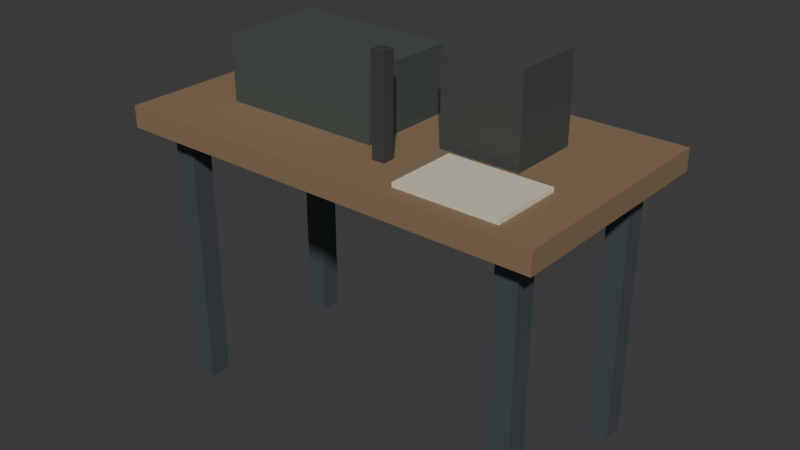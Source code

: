 # Source: radio-desk.blend  (saved by Blender 5.2.45; exported with 4.5.12 LTS)
import bpy
from mathutils import Matrix  # noqa: F401  (used for matrix-valued properties, if any)

bpy.ops.wm.read_factory_settings(use_empty=True)
scene = bpy.context.scene
scene.name = 'Scene'

# ---- collections
col_collection = bpy.data.collections.new('Collection'); scene.collection.children.link(col_collection)

# ---- materials (node trees are filled in below, after node groups)
mat_desktop = bpy.data.materials.new('DeskTop')
mat_lega = bpy.data.materials.new('LegA')
mat_legb = bpy.data.materials.new('LegB')
mat_legc = bpy.data.materials.new('LegC')
mat_legd = bpy.data.materials.new('LegD')
mat_radio = bpy.data.materials.new('Radio')
mat_speaker = bpy.data.materials.new('Speaker')
mat_microphone = bpy.data.materials.new('Microphone')
mat_paper = bpy.data.materials.new('Paper')

# ---- material node trees
mat_desktop.use_nodes = True; mat_desktop.node_tree.nodes.clear()
_N = mat_desktop.node_tree.nodes; _L = mat_desktop.node_tree.links
n0 = _N.new('ShaderNodeBsdfPrincipled'); n0.name = 'Principled BSDF'; n0.location = (-200, 100)
n0.inputs[0].default_value = (0.24, 0.16, 0.09, 1.0)
n0.inputs[2].default_value = 0.85
n0.inputs[10].default_value = 0.005
n1 = _N.new('ShaderNodeOutputMaterial'); n1.name = 'Material Output'; n1.location = (200, 100)
_L.new(n0.outputs[0], n1.inputs[0])
n1.is_active_output = True
mat_lega.use_nodes = True; mat_lega.node_tree.nodes.clear()
_N = mat_lega.node_tree.nodes; _L = mat_lega.node_tree.links
n0 = _N.new('ShaderNodeBsdfPrincipled'); n0.name = 'Principled BSDF'; n0.location = (-200, 100)
n0.inputs[0].default_value = (0.13, 0.16, 0.17, 1.0)
n0.inputs[1].default_value = 0.65
n0.inputs[2].default_value = 0.6
n0.inputs[10].default_value = 0.005
n1 = _N.new('ShaderNodeOutputMaterial'); n1.name = 'Material Output'; n1.location = (200, 100)
_L.new(n0.outputs[0], n1.inputs[0])
n1.is_active_output = True
mat_legb.use_nodes = True; mat_legb.node_tree.nodes.clear()
_N = mat_legb.node_tree.nodes; _L = mat_legb.node_tree.links
n0 = _N.new('ShaderNodeBsdfPrincipled'); n0.name = 'Principled BSDF'; n0.location = (-200, 100)
n0.inputs[0].default_value = (0.13, 0.16, 0.17, 1.0)
n0.inputs[1].default_value = 0.65
n0.inputs[2].default_value = 0.6
n0.inputs[10].default_value = 0.005
n1 = _N.new('ShaderNodeOutputMaterial'); n1.name = 'Material Output'; n1.location = (200, 100)
_L.new(n0.outputs[0], n1.inputs[0])
n1.is_active_output = True
mat_legc.use_nodes = True; mat_legc.node_tree.nodes.clear()
_N = mat_legc.node_tree.nodes; _L = mat_legc.node_tree.links
n0 = _N.new('ShaderNodeBsdfPrincipled'); n0.name = 'Principled BSDF'; n0.location = (-200, 100)
n0.inputs[0].default_value = (0.13, 0.16, 0.17, 1.0)
n0.inputs[1].default_value = 0.65
n0.inputs[2].default_value = 0.6
n0.inputs[10].default_value = 0.005
n1 = _N.new('ShaderNodeOutputMaterial'); n1.name = 'Material Output'; n1.location = (200, 100)
_L.new(n0.outputs[0], n1.inputs[0])
n1.is_active_output = True
mat_legd.use_nodes = True; mat_legd.node_tree.nodes.clear()
_N = mat_legd.node_tree.nodes; _L = mat_legd.node_tree.links
n0 = _N.new('ShaderNodeBsdfPrincipled'); n0.name = 'Principled BSDF'; n0.location = (-200, 100)
n0.inputs[0].default_value = (0.13, 0.16, 0.17, 1.0)
n0.inputs[1].default_value = 0.65
n0.inputs[2].default_value = 0.6
n0.inputs[10].default_value = 0.005
n1 = _N.new('ShaderNodeOutputMaterial'); n1.name = 'Material Output'; n1.location = (200, 100)
_L.new(n0.outputs[0], n1.inputs[0])
n1.is_active_output = True
mat_radio.use_nodes = True; mat_radio.node_tree.nodes.clear()
_N = mat_radio.node_tree.nodes; _L = mat_radio.node_tree.links
n0 = _N.new('ShaderNodeBsdfPrincipled'); n0.name = 'Principled BSDF'; n0.location = (-200, 100)
n0.inputs[0].default_value = (0.08, 0.1, 0.09, 1.0)
n0.inputs[1].default_value = 0.2
n0.inputs[2].default_value = 0.65
n0.inputs[10].default_value = 0.005
n1 = _N.new('ShaderNodeOutputMaterial'); n1.name = 'Material Output'; n1.location = (200, 100)
_L.new(n0.outputs[0], n1.inputs[0])
n1.is_active_output = True
mat_speaker.use_nodes = True; mat_speaker.node_tree.nodes.clear()
_N = mat_speaker.node_tree.nodes; _L = mat_speaker.node_tree.links
n0 = _N.new('ShaderNodeBsdfPrincipled'); n0.name = 'Principled BSDF'; n0.location = (-200, 100)
n0.inputs[0].default_value = (0.055, 0.06, 0.055, 1.0)
n0.inputs[2].default_value = 0.9
n0.inputs[10].default_value = 0.005
n1 = _N.new('ShaderNodeOutputMaterial'); n1.name = 'Material Output'; n1.location = (200, 100)
_L.new(n0.outputs[0], n1.inputs[0])
n1.is_active_output = True
mat_microphone.use_nodes = True; mat_microphone.node_tree.nodes.clear()
_N = mat_microphone.node_tree.nodes; _L = mat_microphone.node_tree.links
n0 = _N.new('ShaderNodeBsdfPrincipled'); n0.name = 'Principled BSDF'; n0.location = (-200, 100)
n0.inputs[0].default_value = (0.08, 0.08, 0.08, 1.0)
n0.inputs[1].default_value = 0.4
n0.inputs[2].default_value = 0.6
n0.inputs[10].default_value = 0.005
n1 = _N.new('ShaderNodeOutputMaterial'); n1.name = 'Material Output'; n1.location = (200, 100)
_L.new(n0.outputs[0], n1.inputs[0])
n1.is_active_output = True
mat_paper.use_nodes = True; mat_paper.node_tree.nodes.clear()
_N = mat_paper.node_tree.nodes; _L = mat_paper.node_tree.links
n0 = _N.new('ShaderNodeBsdfPrincipled'); n0.name = 'Principled BSDF'; n0.location = (-200, 100)
n0.inputs[0].default_value = (0.7, 0.65, 0.5, 1.0)
n0.inputs[2].default_value = 0.95
n0.inputs[10].default_value = 0.005
n1 = _N.new('ShaderNodeOutputMaterial'); n1.name = 'Material Output'; n1.location = (200, 100)
_L.new(n0.outputs[0], n1.inputs[0])
n1.is_active_output = True

# ---- world
world_world = bpy.data.worlds.new('World'); scene.world = world_world
world_world.use_nodes = True; world_world.node_tree.nodes.clear()
_N = world_world.node_tree.nodes; _L = world_world.node_tree.links
n0 = _N.new('ShaderNodeOutputWorld'); n0.name = 'World Output'; n0.location = (200, 100)
n1 = _N.new('ShaderNodeBackground'); n1.name = 'Background'; n1.location = (-200, 100)
n1.inputs[0].default_value = (0.05088, 0.05088, 0.05088, 1.0)
_L.new(n1.outputs[0], n0.inputs[0])
n0.is_active_output = True
world_world.color = (0.05088, 0.05088, 0.05088)
world_world.sun_shadow_jitter_overblur = 0.0

# ---- meshes
me_cube_001 = bpy.data.meshes.new('Cube.001')
me_cube_001.from_pydata([(-0.6, -0.325, -0.03), (-0.6, -0.325, 0.03), (-0.6, 0.325, -0.03), (-0.6, 0.325, 0.03), (0.6, -0.325, -0.03), (0.6, -0.325, 0.03), (0.6, 0.325, -0.03), (0.6, 0.325, 0.03)], [], [(0, 1, 3, 2), (2, 3, 7, 6), (6, 7, 5, 4), (4, 5, 1, 0), (2, 6, 4, 0), (7, 3, 1, 5)])
_uv = me_cube_001.uv_layers.new(name='UVMap')
_uv.uv.foreach_set('vector', [0.375, 0.0, 0.625, 0.0, 0.625, 0.25, 0.375, 0.25, 0.375, 0.25, 0.625, 0.25, 0.625, 0.5, 0.375, 0.5, 0.375, 0.5, 0.625, 0.5, 0.625, 0.75, 0.375, 0.75, 0.375, 0.75, 0.625, 0.75, 0.625, 1.0, 0.375, 1.0, 0.125, 0.5, 0.375, 0.5, 0.375, 0.75, 0.125, 0.75, 0.625, 0.5, 0.875, 0.5, 0.875, 0.75, 0.625, 0.75])
me_cube_001.materials.append(mat_desktop)
me_cube_001.update()
me_cube_002 = bpy.data.meshes.new('Cube.002')
me_cube_002.from_pydata([(-0.03, -0.03, -0.37), (-0.03, -0.03, 0.37), (-0.03, 0.03, -0.37), (-0.03, 0.03, 0.37), (0.03, -0.03, -0.37), (0.03, -0.03, 0.37), (0.03, 0.03, -0.37), (0.03, 0.03, 0.37)], [], [(0, 1, 3, 2), (2, 3, 7, 6), (6, 7, 5, 4), (4, 5, 1, 0), (2, 6, 4, 0), (7, 3, 1, 5)])
_uv = me_cube_002.uv_layers.new(name='UVMap')
_uv.uv.foreach_set('vector', [0.375, 0.0, 0.625, 0.0, 0.625, 0.25, 0.375, 0.25, 0.375, 0.25, 0.625, 0.25, 0.625, 0.5, 0.375, 0.5, 0.375, 0.5, 0.625, 0.5, 0.625, 0.75, 0.375, 0.75, 0.375, 0.75, 0.625, 0.75, 0.625, 1.0, 0.375, 1.0, 0.125, 0.5, 0.375, 0.5, 0.375, 0.75, 0.125, 0.75, 0.625, 0.5, 0.875, 0.5, 0.875, 0.75, 0.625, 0.75])
me_cube_002.materials.append(mat_lega)
me_cube_002.update()
me_cube_003 = bpy.data.meshes.new('Cube.003')
me_cube_003.from_pydata([(-0.03, -0.03, -0.37), (-0.03, -0.03, 0.37), (-0.03, 0.03, -0.37), (-0.03, 0.03, 0.37), (0.03, -0.03, -0.37), (0.03, -0.03, 0.37), (0.03, 0.03, -0.37), (0.03, 0.03, 0.37)], [], [(0, 1, 3, 2), (2, 3, 7, 6), (6, 7, 5, 4), (4, 5, 1, 0), (2, 6, 4, 0), (7, 3, 1, 5)])
_uv = me_cube_003.uv_layers.new(name='UVMap')
_uv.uv.foreach_set('vector', [0.375, 0.0, 0.625, 0.0, 0.625, 0.25, 0.375, 0.25, 0.375, 0.25, 0.625, 0.25, 0.625, 0.5, 0.375, 0.5, 0.375, 0.5, 0.625, 0.5, 0.625, 0.75, 0.375, 0.75, 0.375, 0.75, 0.625, 0.75, 0.625, 1.0, 0.375, 1.0, 0.125, 0.5, 0.375, 0.5, 0.375, 0.75, 0.125, 0.75, 0.625, 0.5, 0.875, 0.5, 0.875, 0.75, 0.625, 0.75])
me_cube_003.materials.append(mat_legb)
me_cube_003.update()
me_cube_004 = bpy.data.meshes.new('Cube.004')
me_cube_004.from_pydata([(-0.03, -0.03, -0.37), (-0.03, -0.03, 0.37), (-0.03, 0.03, -0.37), (-0.03, 0.03, 0.37), (0.03, -0.03, -0.37), (0.03, -0.03, 0.37), (0.03, 0.03, -0.37), (0.03, 0.03, 0.37)], [], [(0, 1, 3, 2), (2, 3, 7, 6), (6, 7, 5, 4), (4, 5, 1, 0), (2, 6, 4, 0), (7, 3, 1, 5)])
_uv = me_cube_004.uv_layers.new(name='UVMap')
_uv.uv.foreach_set('vector', [0.375, 0.0, 0.625, 0.0, 0.625, 0.25, 0.375, 0.25, 0.375, 0.25, 0.625, 0.25, 0.625, 0.5, 0.375, 0.5, 0.375, 0.5, 0.625, 0.5, 0.625, 0.75, 0.375, 0.75, 0.375, 0.75, 0.625, 0.75, 0.625, 1.0, 0.375, 1.0, 0.125, 0.5, 0.375, 0.5, 0.375, 0.75, 0.125, 0.75, 0.625, 0.5, 0.875, 0.5, 0.875, 0.75, 0.625, 0.75])
me_cube_004.materials.append(mat_legc)
me_cube_004.update()
me_cube_005 = bpy.data.meshes.new('Cube.005')
me_cube_005.from_pydata([(-0.03, -0.03, -0.37), (-0.03, -0.03, 0.37), (-0.03, 0.03, -0.37), (-0.03, 0.03, 0.37), (0.03, -0.03, -0.37), (0.03, -0.03, 0.37), (0.03, 0.03, -0.37), (0.03, 0.03, 0.37)], [], [(0, 1, 3, 2), (2, 3, 7, 6), (6, 7, 5, 4), (4, 5, 1, 0), (2, 6, 4, 0), (7, 3, 1, 5)])
_uv = me_cube_005.uv_layers.new(name='UVMap')
_uv.uv.foreach_set('vector', [0.375, 0.0, 0.625, 0.0, 0.625, 0.25, 0.375, 0.25, 0.375, 0.25, 0.625, 0.25, 0.625, 0.5, 0.375, 0.5, 0.375, 0.5, 0.625, 0.5, 0.625, 0.75, 0.375, 0.75, 0.375, 0.75, 0.625, 0.75, 0.625, 1.0, 0.375, 1.0, 0.125, 0.5, 0.375, 0.5, 0.375, 0.75, 0.125, 0.75, 0.625, 0.5, 0.875, 0.5, 0.875, 0.75, 0.625, 0.75])
me_cube_005.materials.append(mat_legd)
me_cube_005.update()
me_cube_006 = bpy.data.meshes.new('Cube.006')
me_cube_006.from_pydata([(-0.225, -0.14, -0.09), (-0.225, -0.14, 0.09), (-0.225, 0.14, -0.09), (-0.225, 0.14, 0.09), (0.225, -0.14, -0.09), (0.225, -0.14, 0.09), (0.225, 0.14, -0.09), (0.225, 0.14, 0.09)], [], [(0, 1, 3, 2), (2, 3, 7, 6), (6, 7, 5, 4), (4, 5, 1, 0), (2, 6, 4, 0), (7, 3, 1, 5)])
_uv = me_cube_006.uv_layers.new(name='UVMap')
_uv.uv.foreach_set('vector', [0.375, 0.0, 0.625, 0.0, 0.625, 0.25, 0.375, 0.25, 0.375, 0.25, 0.625, 0.25, 0.625, 0.5, 0.375, 0.5, 0.375, 0.5, 0.625, 0.5, 0.625, 0.75, 0.375, 0.75, 0.375, 0.75, 0.625, 0.75, 0.625, 1.0, 0.375, 1.0, 0.125, 0.5, 0.375, 0.5, 0.375, 0.75, 0.125, 0.75, 0.625, 0.5, 0.875, 0.5, 0.875, 0.75, 0.625, 0.75])
me_cube_006.materials.append(mat_radio)
me_cube_006.update()
me_cube_007 = bpy.data.meshes.new('Cube.007')
me_cube_007.from_pydata([(-0.11, -0.1, -0.12), (-0.11, -0.1, 0.12), (-0.11, 0.1, -0.12), (-0.11, 0.1, 0.12), (0.11, -0.1, -0.12), (0.11, -0.1, 0.12), (0.11, 0.1, -0.12), (0.11, 0.1, 0.12)], [], [(0, 1, 3, 2), (2, 3, 7, 6), (6, 7, 5, 4), (4, 5, 1, 0), (2, 6, 4, 0), (7, 3, 1, 5)])
_uv = me_cube_007.uv_layers.new(name='UVMap')
_uv.uv.foreach_set('vector', [0.375, 0.0, 0.625, 0.0, 0.625, 0.25, 0.375, 0.25, 0.375, 0.25, 0.625, 0.25, 0.625, 0.5, 0.375, 0.5, 0.375, 0.5, 0.625, 0.5, 0.625, 0.75, 0.375, 0.75, 0.375, 0.75, 0.625, 0.75, 0.625, 1.0, 0.375, 1.0, 0.125, 0.5, 0.375, 0.5, 0.375, 0.75, 0.125, 0.75, 0.625, 0.5, 0.875, 0.5, 0.875, 0.75, 0.625, 0.75])
me_cube_007.materials.append(mat_speaker)
me_cube_007.update()
me_cube_008 = bpy.data.meshes.new('Cube.008')
me_cube_008.from_pydata([(-0.0175, -0.0175, -0.13), (-0.0175, -0.0175, 0.13), (-0.0175, 0.0175, -0.13), (-0.0175, 0.0175, 0.13), (0.0175, -0.0175, -0.13), (0.0175, -0.0175, 0.13), (0.0175, 0.0175, -0.13), (0.0175, 0.0175, 0.13)], [], [(0, 1, 3, 2), (2, 3, 7, 6), (6, 7, 5, 4), (4, 5, 1, 0), (2, 6, 4, 0), (7, 3, 1, 5)])
_uv = me_cube_008.uv_layers.new(name='UVMap')
_uv.uv.foreach_set('vector', [0.375, 0.0, 0.625, 0.0, 0.625, 0.25, 0.375, 0.25, 0.375, 0.25, 0.625, 0.25, 0.625, 0.5, 0.375, 0.5, 0.375, 0.5, 0.625, 0.5, 0.625, 0.75, 0.375, 0.75, 0.375, 0.75, 0.625, 0.75, 0.625, 1.0, 0.375, 1.0, 0.125, 0.5, 0.375, 0.5, 0.375, 0.75, 0.125, 0.75, 0.625, 0.5, 0.875, 0.5, 0.875, 0.75, 0.625, 0.75])
me_cube_008.materials.append(mat_microphone)
me_cube_008.update()
me_cube_009 = bpy.data.meshes.new('Cube.009')
me_cube_009.from_pydata([(-0.14, -0.1, -0.006), (-0.14, -0.1, 0.006), (-0.14, 0.1, -0.006), (-0.14, 0.1, 0.006), (0.14, -0.1, -0.006), (0.14, -0.1, 0.006), (0.14, 0.1, -0.006), (0.14, 0.1, 0.006)], [], [(0, 1, 3, 2), (2, 3, 7, 6), (6, 7, 5, 4), (4, 5, 1, 0), (2, 6, 4, 0), (7, 3, 1, 5)])
_uv = me_cube_009.uv_layers.new(name='UVMap')
_uv.uv.foreach_set('vector', [0.375, 0.0, 0.625, 0.0, 0.625, 0.25, 0.375, 0.25, 0.375, 0.25, 0.625, 0.25, 0.625, 0.5, 0.375, 0.5, 0.375, 0.5, 0.625, 0.5, 0.625, 0.75, 0.375, 0.75, 0.375, 0.75, 0.625, 0.75, 0.625, 1.0, 0.375, 1.0, 0.125, 0.5, 0.375, 0.5, 0.375, 0.75, 0.125, 0.75, 0.625, 0.5, 0.875, 0.5, 0.875, 0.75, 0.625, 0.75])
me_cube_009.materials.append(mat_paper)
me_cube_009.update()

# ---- objects
ob_vp_lb_desktop = bpy.data.objects.new('VP_LB_DeskTop', me_cube_001)
ob_vp_lb_lega = bpy.data.objects.new('VP_LB_LegA', me_cube_002)
ob_vp_lb_legb = bpy.data.objects.new('VP_LB_LegB', me_cube_003)
ob_vp_lb_legc = bpy.data.objects.new('VP_LB_LegC', me_cube_004)
ob_vp_lb_legd = bpy.data.objects.new('VP_LB_LegD', me_cube_005)
ob_vp_lb_radio = bpy.data.objects.new('VP_LB_Radio', me_cube_006)
ob_vp_lb_speaker = bpy.data.objects.new('VP_LB_Speaker', me_cube_007)
ob_vp_lb_microphone = bpy.data.objects.new('VP_LB_Microphone', me_cube_008)
ob_vp_lb_paper = bpy.data.objects.new('VP_LB_Paper', me_cube_009)

# ---- transforms, parenting, visibility, modifiers, constraints
ob_vp_lb_desktop.location = (0.0, 0.0, 0.77)
ob_vp_lb_lega.location = (-0.5, -0.23, 0.37)
ob_vp_lb_legb.location = (0.5, -0.23, 0.37)
ob_vp_lb_legc.location = (-0.5, 0.23, 0.37)
ob_vp_lb_legd.location = (0.5, 0.23, 0.37)
ob_vp_lb_radio.location = (-0.2, 0.0, 0.89)
ob_vp_lb_speaker.location = (0.27, 0.05, 0.92)
ob_vp_lb_microphone.location = (0.1, -0.18, 0.93)
ob_vp_lb_paper.location = (0.35, -0.18, 0.806)

# ---- collection membership
col_collection.objects.link(ob_vp_lb_desktop)
col_collection.objects.link(ob_vp_lb_lega)
col_collection.objects.link(ob_vp_lb_legb)
col_collection.objects.link(ob_vp_lb_legc)
col_collection.objects.link(ob_vp_lb_legd)
col_collection.objects.link(ob_vp_lb_radio)
col_collection.objects.link(ob_vp_lb_speaker)
col_collection.objects.link(ob_vp_lb_microphone)
col_collection.objects.link(ob_vp_lb_paper)

# ---- scene / render settings (as saved in the file)
scene.frame_start = 1; scene.frame_end = 250; scene.frame_set(1)
scene.render.engine = 'BLENDER_EEVEE_NEXT'
scene.render.bake_bias = 0.0
scene.render.bake_samples = 0
scene.render.compositor_device = 'GPU'
scene.eevee.use_volume_custom_range = False
scene.eevee.fast_gi_thickness_near = 0.1
scene.eevee.fast_gi_thickness_far = 0.0
scene.eevee.ray_tracing_options.screen_trace_thickness = 0.1
bpy.context.view_layer.update()

# ---- added for rendering (the .blend has no active camera and no usable light): camera, sun
cam_auto = bpy.data.cameras.new('AutoCamera')
cam_auto.lens = 50.0
cam_auto.sensor_width = 36.0
cam_auto.clip_end = 1000.0
ob_auto_camera = bpy.data.objects.new('AutoCamera', cam_auto)
scene.collection.objects.link(ob_auto_camera)
ob_auto_camera.location = (1.59882, -1.91858, 1.80906)
ob_auto_camera.rotation_euler = (1.09748, -7.21219e-08, 0.694738)
scene.camera = ob_auto_camera
light_auto_sun = bpy.data.lights.new('AutoSun', 'SUN')
light_auto_sun.energy = 3.0
light_auto_sun.angle = 0.0523599
ob_auto_sun = bpy.data.objects.new('AutoSun', light_auto_sun)
scene.collection.objects.link(ob_auto_sun)
ob_auto_sun.rotation_euler = (0.872665, 0.174533, 0.523599)
bpy.context.view_layer.update()
